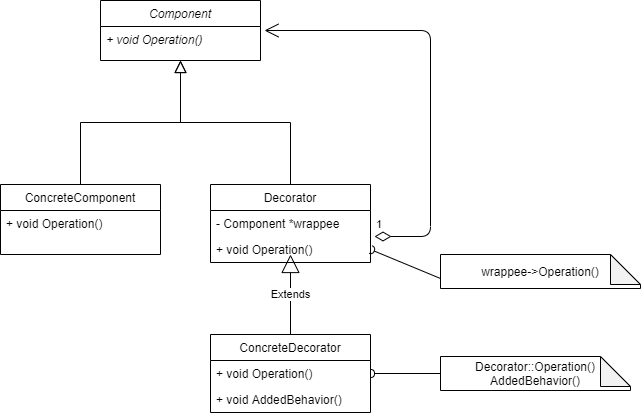

The diagram above was exported from draw.io. Its source (the exported page's mxGraphModel, read from the mxfile embedded in the PNG):
<mxGraphModel dx="929" dy="622" grid="1" gridSize="10" guides="1" tooltips="1" connect="1" arrows="1" fold="1" page="1" pageScale="1" pageWidth="827" pageHeight="1169" math="0" shadow="0">
  <root>
    <mxCell id="WIyWlLk6GJQsqaUBKTNV-0" />
    <mxCell id="WIyWlLk6GJQsqaUBKTNV-1" parent="WIyWlLk6GJQsqaUBKTNV-0" />
    <mxCell id="zkfFHV4jXpPFQw0GAbJ--0" value="Component" style="swimlane;fontStyle=2;align=center;verticalAlign=top;childLayout=stackLayout;horizontal=1;startSize=26;horizontalStack=0;resizeParent=1;resizeLast=0;collapsible=1;marginBottom=0;rounded=0;shadow=0;strokeWidth=1;" parent="WIyWlLk6GJQsqaUBKTNV-1" vertex="1">
      <mxGeometry x="220" y="157" width="160" height="60" as="geometry">
        <mxRectangle x="230" y="140" width="160" height="26" as="alternateBounds" />
      </mxGeometry>
    </mxCell>
    <mxCell id="zkfFHV4jXpPFQw0GAbJ--1" value="+ void Operation()" style="text;align=left;verticalAlign=top;spacingLeft=4;spacingRight=4;overflow=hidden;rotatable=0;points=[[0,0.5],[1,0.5]];portConstraint=eastwest;fontStyle=2" parent="zkfFHV4jXpPFQw0GAbJ--0" vertex="1">
      <mxGeometry y="26" width="160" height="26" as="geometry" />
    </mxCell>
    <mxCell id="zkfFHV4jXpPFQw0GAbJ--6" value="ConcreteComponent" style="swimlane;fontStyle=0;align=center;verticalAlign=top;childLayout=stackLayout;horizontal=1;startSize=26;horizontalStack=0;resizeParent=1;resizeLast=0;collapsible=1;marginBottom=0;rounded=0;shadow=0;strokeWidth=1;" parent="WIyWlLk6GJQsqaUBKTNV-1" vertex="1">
      <mxGeometry x="120" y="341" width="160" height="70" as="geometry">
        <mxRectangle x="130" y="380" width="160" height="26" as="alternateBounds" />
      </mxGeometry>
    </mxCell>
    <mxCell id="zkfFHV4jXpPFQw0GAbJ--7" value="+ void Operation()" style="text;align=left;verticalAlign=top;spacingLeft=4;spacingRight=4;overflow=hidden;rotatable=0;points=[[0,0.5],[1,0.5]];portConstraint=eastwest;" parent="zkfFHV4jXpPFQw0GAbJ--6" vertex="1">
      <mxGeometry y="26" width="160" height="26" as="geometry" />
    </mxCell>
    <mxCell id="zkfFHV4jXpPFQw0GAbJ--12" value="" style="endArrow=block;endSize=10;endFill=0;shadow=0;strokeWidth=1;rounded=0;edgeStyle=elbowEdgeStyle;elbow=vertical;" parent="WIyWlLk6GJQsqaUBKTNV-1" source="zkfFHV4jXpPFQw0GAbJ--6" target="zkfFHV4jXpPFQw0GAbJ--0" edge="1">
      <mxGeometry width="160" relative="1" as="geometry">
        <mxPoint x="200" y="203" as="sourcePoint" />
        <mxPoint x="200" y="203" as="targetPoint" />
      </mxGeometry>
    </mxCell>
    <mxCell id="zkfFHV4jXpPFQw0GAbJ--13" value="Decorator" style="swimlane;fontStyle=0;align=center;verticalAlign=top;childLayout=stackLayout;horizontal=1;startSize=26;horizontalStack=0;resizeParent=1;resizeLast=0;collapsible=1;marginBottom=0;rounded=0;shadow=0;strokeWidth=1;" parent="WIyWlLk6GJQsqaUBKTNV-1" vertex="1">
      <mxGeometry x="330" y="341" width="160" height="78" as="geometry">
        <mxRectangle x="340" y="380" width="170" height="26" as="alternateBounds" />
      </mxGeometry>
    </mxCell>
    <mxCell id="8KByCqeYzxiAp7ODXbmH-0" value="- Component *wrappee" style="text;strokeColor=none;fillColor=none;align=left;verticalAlign=top;spacingLeft=4;spacingRight=4;overflow=hidden;rotatable=0;points=[[0,0.5],[1,0.5]];portConstraint=eastwest;" vertex="1" parent="zkfFHV4jXpPFQw0GAbJ--13">
      <mxGeometry y="26" width="160" height="26" as="geometry" />
    </mxCell>
    <mxCell id="zkfFHV4jXpPFQw0GAbJ--14" value="+ void Operation()" style="text;align=left;verticalAlign=top;spacingLeft=4;spacingRight=4;overflow=hidden;rotatable=0;points=[[0,0.5],[1,0.5]];portConstraint=eastwest;" parent="zkfFHV4jXpPFQw0GAbJ--13" vertex="1">
      <mxGeometry y="52" width="160" height="26" as="geometry" />
    </mxCell>
    <mxCell id="zkfFHV4jXpPFQw0GAbJ--16" value="" style="endArrow=block;endSize=10;endFill=0;shadow=0;strokeWidth=1;rounded=0;edgeStyle=elbowEdgeStyle;elbow=vertical;" parent="WIyWlLk6GJQsqaUBKTNV-1" source="zkfFHV4jXpPFQw0GAbJ--13" target="zkfFHV4jXpPFQw0GAbJ--0" edge="1">
      <mxGeometry width="160" relative="1" as="geometry">
        <mxPoint x="210" y="373" as="sourcePoint" />
        <mxPoint x="310" y="271" as="targetPoint" />
      </mxGeometry>
    </mxCell>
    <mxCell id="WndMzA8xeanQPuPmAO3L-0" value="1" style="endArrow=open;html=1;endSize=12;startArrow=diamondThin;startSize=14;startFill=0;edgeStyle=orthogonalEdgeStyle;align=left;verticalAlign=bottom;" parent="WIyWlLk6GJQsqaUBKTNV-1" edge="1">
      <mxGeometry x="-1" y="3" relative="1" as="geometry">
        <mxPoint x="494" y="393" as="sourcePoint" />
        <mxPoint x="384" y="187" as="targetPoint" />
        <Array as="points">
          <mxPoint x="550" y="393" />
          <mxPoint x="550" y="187" />
        </Array>
      </mxGeometry>
    </mxCell>
    <mxCell id="WndMzA8xeanQPuPmAO3L-4" value="" style="endArrow=halfCircle;html=1;rounded=0;align=center;verticalAlign=top;endFill=0;labelBackgroundColor=none;endSize=2;entryX=1;entryY=0.5;entryDx=0;entryDy=0;" parent="WIyWlLk6GJQsqaUBKTNV-1" target="zkfFHV4jXpPFQw0GAbJ--14" edge="1">
      <mxGeometry relative="1" as="geometry">
        <mxPoint x="250" y="466" as="targetPoint" />
        <mxPoint x="560" y="435" as="sourcePoint" />
      </mxGeometry>
    </mxCell>
    <mxCell id="WndMzA8xeanQPuPmAO3L-9" value="wrappee-&amp;gt;Operation()" style="shape=note;whiteSpace=wrap;html=1;backgroundOutline=1;darkOpacity=0.05;" parent="WIyWlLk6GJQsqaUBKTNV-1" vertex="1">
      <mxGeometry x="560" y="411" width="200" height="34" as="geometry" />
    </mxCell>
    <mxCell id="WndMzA8xeanQPuPmAO3L-10" value="ConcreteDecorator" style="swimlane;fontStyle=0;align=center;verticalAlign=top;childLayout=stackLayout;horizontal=1;startSize=26;horizontalStack=0;resizeParent=1;resizeLast=0;collapsible=1;marginBottom=0;rounded=0;shadow=0;strokeWidth=1;" parent="WIyWlLk6GJQsqaUBKTNV-1" vertex="1">
      <mxGeometry x="330" y="491" width="160" height="78" as="geometry">
        <mxRectangle x="340" y="380" width="170" height="26" as="alternateBounds" />
      </mxGeometry>
    </mxCell>
    <mxCell id="WndMzA8xeanQPuPmAO3L-11" value="+ void Operation()" style="text;align=left;verticalAlign=top;spacingLeft=4;spacingRight=4;overflow=hidden;rotatable=0;points=[[0,0.5],[1,0.5]];portConstraint=eastwest;" parent="WndMzA8xeanQPuPmAO3L-10" vertex="1">
      <mxGeometry y="26" width="160" height="26" as="geometry" />
    </mxCell>
    <mxCell id="WndMzA8xeanQPuPmAO3L-13" value="+ void AddedBehavior()" style="text;strokeColor=none;fillColor=none;align=left;verticalAlign=top;spacingLeft=4;spacingRight=4;overflow=hidden;rotatable=0;points=[[0,0.5],[1,0.5]];portConstraint=eastwest;" parent="WndMzA8xeanQPuPmAO3L-10" vertex="1">
      <mxGeometry y="52" width="160" height="26" as="geometry" />
    </mxCell>
    <mxCell id="WndMzA8xeanQPuPmAO3L-14" value="Extends" style="endArrow=block;endSize=16;endFill=0;html=1;exitX=0.5;exitY=0;exitDx=0;exitDy=0;" parent="WIyWlLk6GJQsqaUBKTNV-1" source="WndMzA8xeanQPuPmAO3L-10" edge="1">
      <mxGeometry width="160" relative="1" as="geometry">
        <mxPoint x="30" y="471" as="sourcePoint" />
        <mxPoint x="410" y="411" as="targetPoint" />
      </mxGeometry>
    </mxCell>
    <mxCell id="WndMzA8xeanQPuPmAO3L-15" value="Decorator::Operation()&lt;br&gt;AddedBehavior()" style="shape=note;whiteSpace=wrap;html=1;backgroundOutline=1;darkOpacity=0.05;" parent="WIyWlLk6GJQsqaUBKTNV-1" vertex="1">
      <mxGeometry x="560" y="513" width="190" height="34" as="geometry" />
    </mxCell>
    <mxCell id="WndMzA8xeanQPuPmAO3L-16" value="" style="endArrow=halfCircle;html=1;rounded=0;align=center;verticalAlign=top;endFill=0;labelBackgroundColor=none;endSize=2;exitX=0;exitY=0.5;exitDx=0;exitDy=0;exitPerimeter=0;entryX=1;entryY=0.5;entryDx=0;entryDy=0;" parent="WIyWlLk6GJQsqaUBKTNV-1" source="WndMzA8xeanQPuPmAO3L-15" target="WndMzA8xeanQPuPmAO3L-10" edge="1">
      <mxGeometry relative="1" as="geometry">
        <mxPoint x="455.4545454545455" y="403" as="targetPoint" />
        <mxPoint x="570" y="445" as="sourcePoint" />
      </mxGeometry>
    </mxCell>
  </root>
</mxGraphModel>